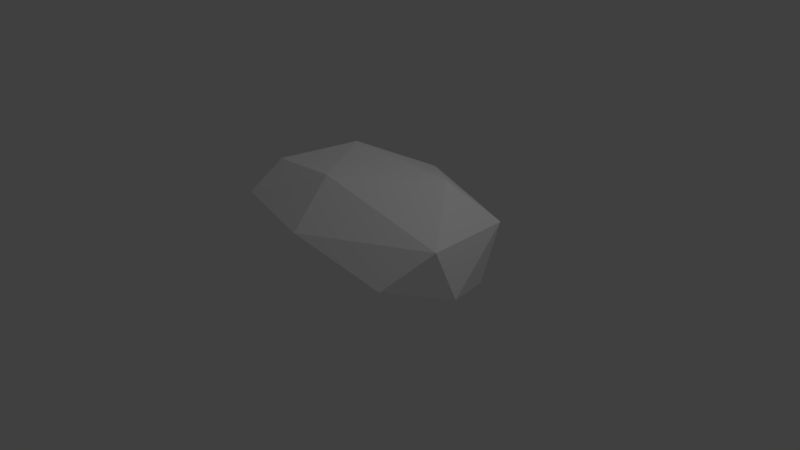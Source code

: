 # Source: Low_Poly_Bush_002.blend  (saved by Blender 2.77.0; exported with 4.5.12 LTS)
import bpy
from mathutils import Matrix  # noqa: F401  (used for matrix-valued properties, if any)

bpy.ops.wm.read_factory_settings(use_empty=True)
scene = bpy.context.scene
scene.name = 'Scene'

# ---- collections
col_collection_1 = bpy.data.collections.new('Collection 1'); scene.collection.children.link(col_collection_1)

# ---- materials (node trees are filled in below, after node groups)
mat_low_poly_bush_002_mat = bpy.data.materials.new('Low_Poly_Bush_002_Mat')
mat_low_poly_bush_002_mat.alpha_threshold = 0.0
mat_low_poly_bush_002_mat.use_transparent_shadow = False
mat_low_poly_bush_002_mat.diffuse_color = (1.0, 1.0, 1.0, 1.0)
mat_low_poly_bush_002_mat.roughness = 0.5
mat_low_poly_bush_002_mat.specular_intensity = 0.0

# ---- material node trees

# ---- world
world_world = bpy.data.worlds.new('World'); scene.world = world_world
world_world.color = (0.05088, 0.05088, 0.05088)
world_world.use_sun_shadow = False
world_world.sun_shadow_jitter_overblur = 0.0
world_world.cycles.sampling_method = 'MANUAL'

# ---- cameras
cam_camera = bpy.data.cameras.new('Camera')
cam_camera.clip_end = 100.0
cam_camera.lens = 35.0
cam_camera.sensor_width = 32.0
cam_camera.sensor_height = 18.0
cam_camera.ortho_scale = 7.314
cam_camera.dof.focus_distance = 0.0
cam_camera.dof.aperture_fstop = 128.0

# ---- lights
light_lamp = bpy.data.lights.new('Lamp', 'POINT')
light_lamp.transmission_factor = 0.0
light_lamp.cutoff_distance = 30.0
light_lamp.energy = 100.0
light_lamp.shadow_buffer_clip_start = 1.001
light_lamp.shadow_soft_size = 0.1
light_lamp.shadow_maximum_resolution = 0.006
light_lamp.use_absolute_resolution = True

# ---- meshes
me_icosphere = bpy.data.meshes.new('Icosphere')
me_icosphere.from_pydata([(-0.1679, 1.069, -0.1418), (-1.653, 0.4903, 0.2567), (1.533, -0.08971, 0.0146), (1.503, -0.3901, 0.7365), (-1.523, -0.2827, 0.9704), (-1.077, 1.022, -0.05604), (0.003082, 1.11, 0.9028), (-1.671, -0.735, 0.3485), (1.387, 0.8332, 0.6624), (0.8118, -0.6284, -0.1631), (1.202, 0.7226, -0.2209), (-0.9672, -0.6408, 1.229), (-0.05057, -0.6564, 1.292), (-0.5891, 0.2774, 1.316), (-1.156, 0.6957, 0.8006), (-1.306, -0.2189, -0.3402), (-0.6369, -1.179, 0.06449), (-0.3688, -0.5417, -0.3242), (-1.411, -0.7519, -0.1573), (-1.113, -1.041, 0.8545), (0.9521, 0.3314, 1.221), (1.069, -0.8643, 0.2397), (0.04755, 1.306, 0.2515), (-0.01949, -1.207, 0.7268)], [], [(0, 22, 10), (20, 8, 6), (15, 1, 5), (18, 16, 7), (17, 15, 0), (1, 15, 7), (13, 14, 4), (17, 16, 18), (5, 1, 14), (6, 8, 22), (5, 6, 22), (17, 18, 15), (10, 2, 9), (15, 18, 7), (0, 5, 22), (5, 0, 15), (3, 21, 2), (3, 8, 20), (1, 7, 4), (19, 7, 16), (19, 4, 7), (19, 23, 12), (12, 20, 13), (11, 4, 19), (12, 11, 19), (13, 4, 11), (16, 23, 19), (6, 13, 20), (20, 12, 3), (10, 17, 0), (12, 13, 11), (6, 14, 13), (14, 6, 5), (9, 21, 16), (4, 14, 1), (23, 16, 21), (2, 21, 9), (10, 22, 8), (10, 8, 2), (23, 3, 12), (8, 3, 2), (23, 21, 3), (17, 10, 9), (17, 9, 16)])
me_icosphere.materials.append(mat_low_poly_bush_002_mat)
me_icosphere.use_remesh_preserve_volume = False
me_icosphere.use_remesh_preserve_attributes = False
me_icosphere.use_mirror_vertex_groups = False
me_icosphere.update()

# ---- objects
ob_low_poly_bush_002 = bpy.data.objects.new('Low_Poly_Bush_002', me_icosphere)
ob_lamp = bpy.data.objects.new('Lamp', light_lamp)
ob_camera = bpy.data.objects.new('Camera', cam_camera)

# ---- transforms, parenting, visibility, modifiers, constraints
ob_low_poly_bush_002.location = (0.0, 0.0, 0.0)
ob_low_poly_bush_002.lineart.crease_threshold = 0.0
ob_lamp.location = (4.076, 1.005, 5.904)
ob_lamp.rotation_euler = (0.6503, 0.05522, 1.866)
ob_lamp.lock_rotations_4d = False
ob_lamp.empty_display_type = 'ARROWS'
ob_lamp.color = (0.0, 0.0, 0.0, 0.0)
ob_lamp.lineart.crease_threshold = 0.0
ob_camera.location = (7.481, -6.508, 5.344)
ob_camera.rotation_euler = (1.109, 0.01082, 0.8149)
ob_camera.lock_rotations_4d = False
ob_camera.empty_display_type = 'ARROWS'
ob_camera.color = (0.0, 0.0, 0.0, 0.0)
ob_camera.display_type = 'WIRE'
ob_camera.lineart.crease_threshold = 0.0

# ---- collection membership
col_collection_1.objects.link(ob_low_poly_bush_002)
col_collection_1.objects.link(ob_lamp)
col_collection_1.objects.link(ob_camera)

# ---- scene / render settings (as saved in the file)
scene.camera = ob_camera
scene.frame_start = 1; scene.frame_end = 250; scene.frame_set(2)
scene.render.engine = 'BLENDER_EEVEE_NEXT'
scene.render.resolution_percentage = 50
scene.render.dither_intensity = 0.0
scene.cycles.use_denoising = False
scene.cycles.samples = 128
scene.cycles.sampling_pattern = 'TABULATED_SOBOL'
scene.cycles.light_sampling_threshold = 0.0
scene.cycles.use_adaptive_sampling = False
scene.cycles.use_light_tree = False
scene.cycles.blur_glossy = 0.0
scene.cycles.sample_clamp_indirect = 0.0
scene.view_settings.view_transform = 'Standard'
bpy.context.view_layer.update()
